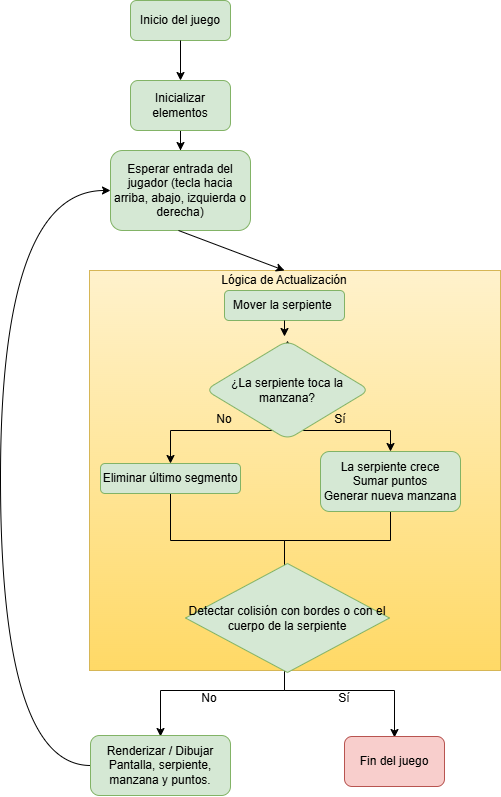

The diagram above was exported from draw.io. Its source (the exported page's mxGraphModel, read from the mxfile embedded in the PNG):
<mxGraphModel dx="1310" dy="740" grid="1" gridSize="10" guides="1" tooltips="1" connect="1" arrows="1" fold="1" page="1" pageScale="1" pageWidth="827" pageHeight="1169" math="0" shadow="0">
  <root>
    <mxCell id="0" />
    <mxCell id="1" parent="0" />
    <mxCell id="zoqHJFA2f46r_QrP8ftJ-1" parent="1" style="rounded=1;whiteSpace=wrap;html=1;fillColor=#d5e8d4;strokeColor=#82b366;" value="Inicio del juego" vertex="1">
      <mxGeometry height="40" width="100" x="320" y="10" as="geometry" />
    </mxCell>
    <mxCell id="zoqHJFA2f46r_QrP8ftJ-6" parent="1" style="rounded=0;whiteSpace=wrap;html=1;fillColor=#fff2cc;strokeColor=#d6b656;gradientColor=#ffd966;" value="" vertex="1">
      <mxGeometry height="400" width="411" x="279" y="280" as="geometry" />
    </mxCell>
    <mxCell id="zoqHJFA2f46r_QrP8ftJ-17" edge="1" parent="1" source="zoqHJFA2f46r_QrP8ftJ-2" style="edgeStyle=orthogonalEdgeStyle;rounded=0;orthogonalLoop=1;jettySize=auto;html=1;" target="zoqHJFA2f46r_QrP8ftJ-3" value="">
      <mxGeometry relative="1" as="geometry" />
    </mxCell>
    <mxCell id="zoqHJFA2f46r_QrP8ftJ-2" parent="1" style="rounded=1;whiteSpace=wrap;html=1;fillColor=#d5e8d4;strokeColor=#82b366;" value="Inicializar elementos" vertex="1">
      <mxGeometry height="50" width="100" x="320" y="90" as="geometry" />
    </mxCell>
    <mxCell id="zoqHJFA2f46r_QrP8ftJ-3" parent="1" style="rounded=1;whiteSpace=wrap;html=1;fillColor=#d5e8d4;strokeColor=#82b366;" value="Esperar entrada del jugador (tecla hacia arriba, abajo, izquierda o derecha)" vertex="1">
      <mxGeometry height="80" width="140" x="300" y="160" as="geometry" />
    </mxCell>
    <mxCell id="zoqHJFA2f46r_QrP8ftJ-4" parent="1" style="rounded=1;whiteSpace=wrap;html=1;fillColor=#d5e8d4;strokeColor=#82b366;" value="Mover la serpiente&amp;nbsp;" vertex="1">
      <mxGeometry height="30" width="120" x="414" y="300" as="geometry" />
    </mxCell>
    <mxCell id="zoqHJFA2f46r_QrP8ftJ-5" parent="1" style="text;html=1;whiteSpace=wrap;strokeColor=none;fillColor=none;align=center;verticalAlign=middle;rounded=0;" value="Lógica de Actualización" vertex="1">
      <mxGeometry height="20" width="170" x="389" y="280" as="geometry" />
    </mxCell>
    <mxCell id="zoqHJFA2f46r_QrP8ftJ-21" edge="1" parent="1" source="WJf4TJTbolVFfnQsAiiq-1" style="edgeStyle=orthogonalEdgeStyle;rounded=0;orthogonalLoop=1;jettySize=auto;html=1;" target="zoqHJFA2f46r_QrP8ftJ-9" value="">
      <mxGeometry relative="1" as="geometry">
        <Array as="points">
          <mxPoint x="580" y="440" />
        </Array>
        <mxPoint x="474.0000000000002" y="376" as="sourcePoint" />
      </mxGeometry>
    </mxCell>
    <mxCell id="zoqHJFA2f46r_QrP8ftJ-22" edge="1" parent="1" style="edgeStyle=orthogonalEdgeStyle;rounded=0;orthogonalLoop=1;jettySize=auto;html=1;entryX=0.5;entryY=0;entryDx=0;entryDy=0;" target="zoqHJFA2f46r_QrP8ftJ-8">
      <mxGeometry relative="1" as="geometry">
        <Array as="points">
          <mxPoint x="474" y="440" />
          <mxPoint x="360" y="440" />
        </Array>
        <mxPoint x="474" y="410" as="sourcePoint" />
      </mxGeometry>
    </mxCell>
    <mxCell id="zoqHJFA2f46r_QrP8ftJ-23" edge="1" parent="1" source="zoqHJFA2f46r_QrP8ftJ-8" style="edgeStyle=orthogonalEdgeStyle;rounded=0;orthogonalLoop=1;jettySize=auto;html=1;entryX=0.5;entryY=0;entryDx=0;entryDy=0;">
      <mxGeometry relative="1" as="geometry">
        <Array as="points">
          <mxPoint x="360" y="550" />
          <mxPoint x="474" y="550" />
        </Array>
        <mxPoint x="473.9999999999998" y="600" as="targetPoint" />
      </mxGeometry>
    </mxCell>
    <mxCell id="zoqHJFA2f46r_QrP8ftJ-8" parent="1" style="rounded=1;whiteSpace=wrap;html=1;fillColor=#d5e8d4;strokeColor=#82b366;" value="Eliminar último segmento" vertex="1">
      <mxGeometry height="30" width="140" x="290" y="473" as="geometry" />
    </mxCell>
    <mxCell id="zoqHJFA2f46r_QrP8ftJ-24" edge="1" parent="1" source="zoqHJFA2f46r_QrP8ftJ-9" style="edgeStyle=orthogonalEdgeStyle;rounded=0;orthogonalLoop=1;jettySize=auto;html=1;entryX=0.5;entryY=0;entryDx=0;entryDy=0;">
      <mxGeometry relative="1" as="geometry">
        <Array as="points">
          <mxPoint x="580" y="550" />
          <mxPoint x="474" y="550" />
        </Array>
        <mxPoint x="473.9999999999998" y="600" as="targetPoint" />
      </mxGeometry>
    </mxCell>
    <mxCell id="zoqHJFA2f46r_QrP8ftJ-9" parent="1" style="rounded=1;whiteSpace=wrap;html=1;fillColor=#d5e8d4;strokeColor=#82b366;" value="La serpiente crece&lt;div&gt;Sumar puntos&lt;/div&gt;&lt;div&gt;Generar nueva manzana&lt;/div&gt;" vertex="1">
      <mxGeometry height="60" width="140" x="510" y="461" as="geometry" />
    </mxCell>
    <mxCell id="zoqHJFA2f46r_QrP8ftJ-27" edge="1" parent="1" style="edgeStyle=orthogonalEdgeStyle;rounded=0;orthogonalLoop=1;jettySize=auto;html=1;entryX=0.5;entryY=0;entryDx=0;entryDy=0;">
      <mxGeometry relative="1" as="geometry">
        <Array as="points">
          <mxPoint x="474" y="700" />
          <mxPoint x="584" y="700" />
        </Array>
        <mxPoint x="474.0000000000002" y="561" as="sourcePoint" />
        <mxPoint x="583.9999999999998" y="747" as="targetPoint" />
      </mxGeometry>
    </mxCell>
    <mxCell id="zoqHJFA2f46r_QrP8ftJ-29" edge="1" parent="1" style="edgeStyle=orthogonalEdgeStyle;rounded=0;orthogonalLoop=1;jettySize=auto;html=1;entryX=0.5;entryY=0;entryDx=0;entryDy=0;">
      <mxGeometry relative="1" as="geometry">
        <Array as="points">
          <mxPoint x="474" y="700" />
          <mxPoint x="350" y="700" />
        </Array>
        <mxPoint x="474.0000000000002" y="561" as="sourcePoint" />
        <mxPoint x="350" y="746" as="targetPoint" />
      </mxGeometry>
    </mxCell>
    <mxCell id="zoqHJFA2f46r_QrP8ftJ-11" parent="1" style="rounded=1;whiteSpace=wrap;html=1;fillColor=#f8cecc;strokeColor=#b85450;" value="Fin del juego" vertex="1">
      <mxGeometry height="50" width="100" x="534" y="746" as="geometry" />
    </mxCell>
    <mxCell id="zoqHJFA2f46r_QrP8ftJ-31" edge="1" parent="1" source="zoqHJFA2f46r_QrP8ftJ-12" style="edgeStyle=orthogonalEdgeStyle;rounded=0;orthogonalLoop=1;jettySize=auto;html=1;entryX=0;entryY=0.5;entryDx=0;entryDy=0;curved=1;exitX=0;exitY=0.5;exitDx=0;exitDy=0;" target="zoqHJFA2f46r_QrP8ftJ-3">
      <mxGeometry relative="1" as="geometry">
        <Array as="points">
          <mxPoint x="190" y="775" />
          <mxPoint x="190" y="200" />
        </Array>
      </mxGeometry>
    </mxCell>
    <mxCell id="zoqHJFA2f46r_QrP8ftJ-12" parent="1" style="rounded=1;whiteSpace=wrap;html=1;fillColor=#d5e8d4;strokeColor=#82b366;" value="Renderizar / Dibujar&lt;div&gt;Pantalla, serpiente, manzana y puntos.&lt;/div&gt;" vertex="1">
      <mxGeometry height="60" width="140" x="280" y="745" as="geometry" />
    </mxCell>
    <mxCell id="zoqHJFA2f46r_QrP8ftJ-13" edge="1" parent="1" style="endArrow=classic;html=1;rounded=0;entryX=0.5;entryY=0;entryDx=0;entryDy=0;" target="zoqHJFA2f46r_QrP8ftJ-5" value="">
      <mxGeometry height="50" relative="1" width="50" as="geometry">
        <mxPoint x="368" y="240" as="sourcePoint" />
        <mxPoint x="414" y="270" as="targetPoint" />
      </mxGeometry>
    </mxCell>
    <mxCell id="zoqHJFA2f46r_QrP8ftJ-16" edge="1" parent="1" source="zoqHJFA2f46r_QrP8ftJ-1" style="endArrow=classic;html=1;rounded=0;exitX=0.5;exitY=1;exitDx=0;exitDy=0;entryX=0.5;entryY=0;entryDx=0;entryDy=0;" target="zoqHJFA2f46r_QrP8ftJ-2" value="">
      <mxGeometry height="50" relative="1" width="50" as="geometry">
        <mxPoint x="460" y="80" as="sourcePoint" />
        <mxPoint x="510" y="30" as="targetPoint" />
      </mxGeometry>
    </mxCell>
    <mxCell id="zoqHJFA2f46r_QrP8ftJ-18" edge="1" parent="1" source="zoqHJFA2f46r_QrP8ftJ-4" style="endArrow=classic;html=1;rounded=0;exitX=0.5;exitY=1;exitDx=0;exitDy=0;entryX=0.5;entryY=0;entryDx=0;entryDy=0;" value="">
      <mxGeometry height="50" relative="1" width="50" as="geometry">
        <mxPoint x="350" y="510" as="sourcePoint" />
        <mxPoint x="474.0000000000002" y="346" as="targetPoint" />
      </mxGeometry>
    </mxCell>
    <mxCell id="zoqHJFA2f46r_QrP8ftJ-35" parent="1" style="text;html=1;whiteSpace=wrap;strokeColor=none;fillColor=none;align=center;verticalAlign=middle;rounded=0;" value="Sí" vertex="1">
      <mxGeometry height="16" width="20" x="520" y="421" as="geometry" />
    </mxCell>
    <mxCell id="zoqHJFA2f46r_QrP8ftJ-40" parent="1" style="text;html=1;whiteSpace=wrap;strokeColor=none;fillColor=none;align=center;verticalAlign=middle;rounded=0;" value="Sí" vertex="1">
      <mxGeometry height="16" width="20" x="524" y="700" as="geometry" />
    </mxCell>
    <mxCell id="zoqHJFA2f46r_QrP8ftJ-42" parent="1" style="text;html=1;whiteSpace=wrap;strokeColor=none;fillColor=none;align=center;verticalAlign=middle;rounded=0;" value="No" vertex="1">
      <mxGeometry height="16" width="20" x="389" y="700" as="geometry" />
    </mxCell>
    <mxCell id="zoqHJFA2f46r_QrP8ftJ-43" parent="1" style="text;html=1;whiteSpace=wrap;strokeColor=none;fillColor=none;align=center;verticalAlign=middle;rounded=0;" value="No" vertex="1">
      <mxGeometry height="16" width="20" x="404" y="421" as="geometry" />
    </mxCell>
    <mxCell id="WJf4TJTbolVFfnQsAiiq-3" edge="1" parent="1" style="edgeStyle=orthogonalEdgeStyle;rounded=0;orthogonalLoop=1;jettySize=auto;html=1;" target="WJf4TJTbolVFfnQsAiiq-1" value="">
      <mxGeometry relative="1" as="geometry">
        <Array as="points" />
        <mxPoint x="474.0000000000002" y="376" as="sourcePoint" />
        <mxPoint x="580" y="461" as="targetPoint" />
      </mxGeometry>
    </mxCell>
    <mxCell id="WJf4TJTbolVFfnQsAiiq-1" parent="1" style="rhombus;whiteSpace=wrap;html=1;fillColor=#d5e8d4;strokeColor=#82b366;rounded=1;" value="¿La serpiente toca la manzana?" vertex="1">
      <mxGeometry height="99" width="164" x="395" y="350" as="geometry" />
    </mxCell>
    <mxCell id="WJf4TJTbolVFfnQsAiiq-4" parent="1" style="rhombus;whiteSpace=wrap;html=1;fillColor=#d5e8d4;strokeColor=#82b366;rounded=1;arcSize=0;" value="Detectar colisión con bordes o con el cuerpo de la serpiente" vertex="1">
      <mxGeometry height="109" width="204" x="375" y="573" as="geometry" />
    </mxCell>
  </root>
</mxGraphModel>